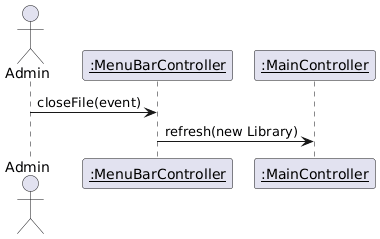

The diagram above was rendered by PlantUML. Its source (embedded in the PNG):
@startuml
'DIAGRAMMA DI SEQUENZA DELLA CHIUSURA

actor Admin

participant "<u>:MenuBarController" as MenuBarController
participant "<u>:MainController" as MainController

Admin -> MenuBarController : closeFile(event)
MenuBarController -> MainController : refresh(new Library)
@enduml